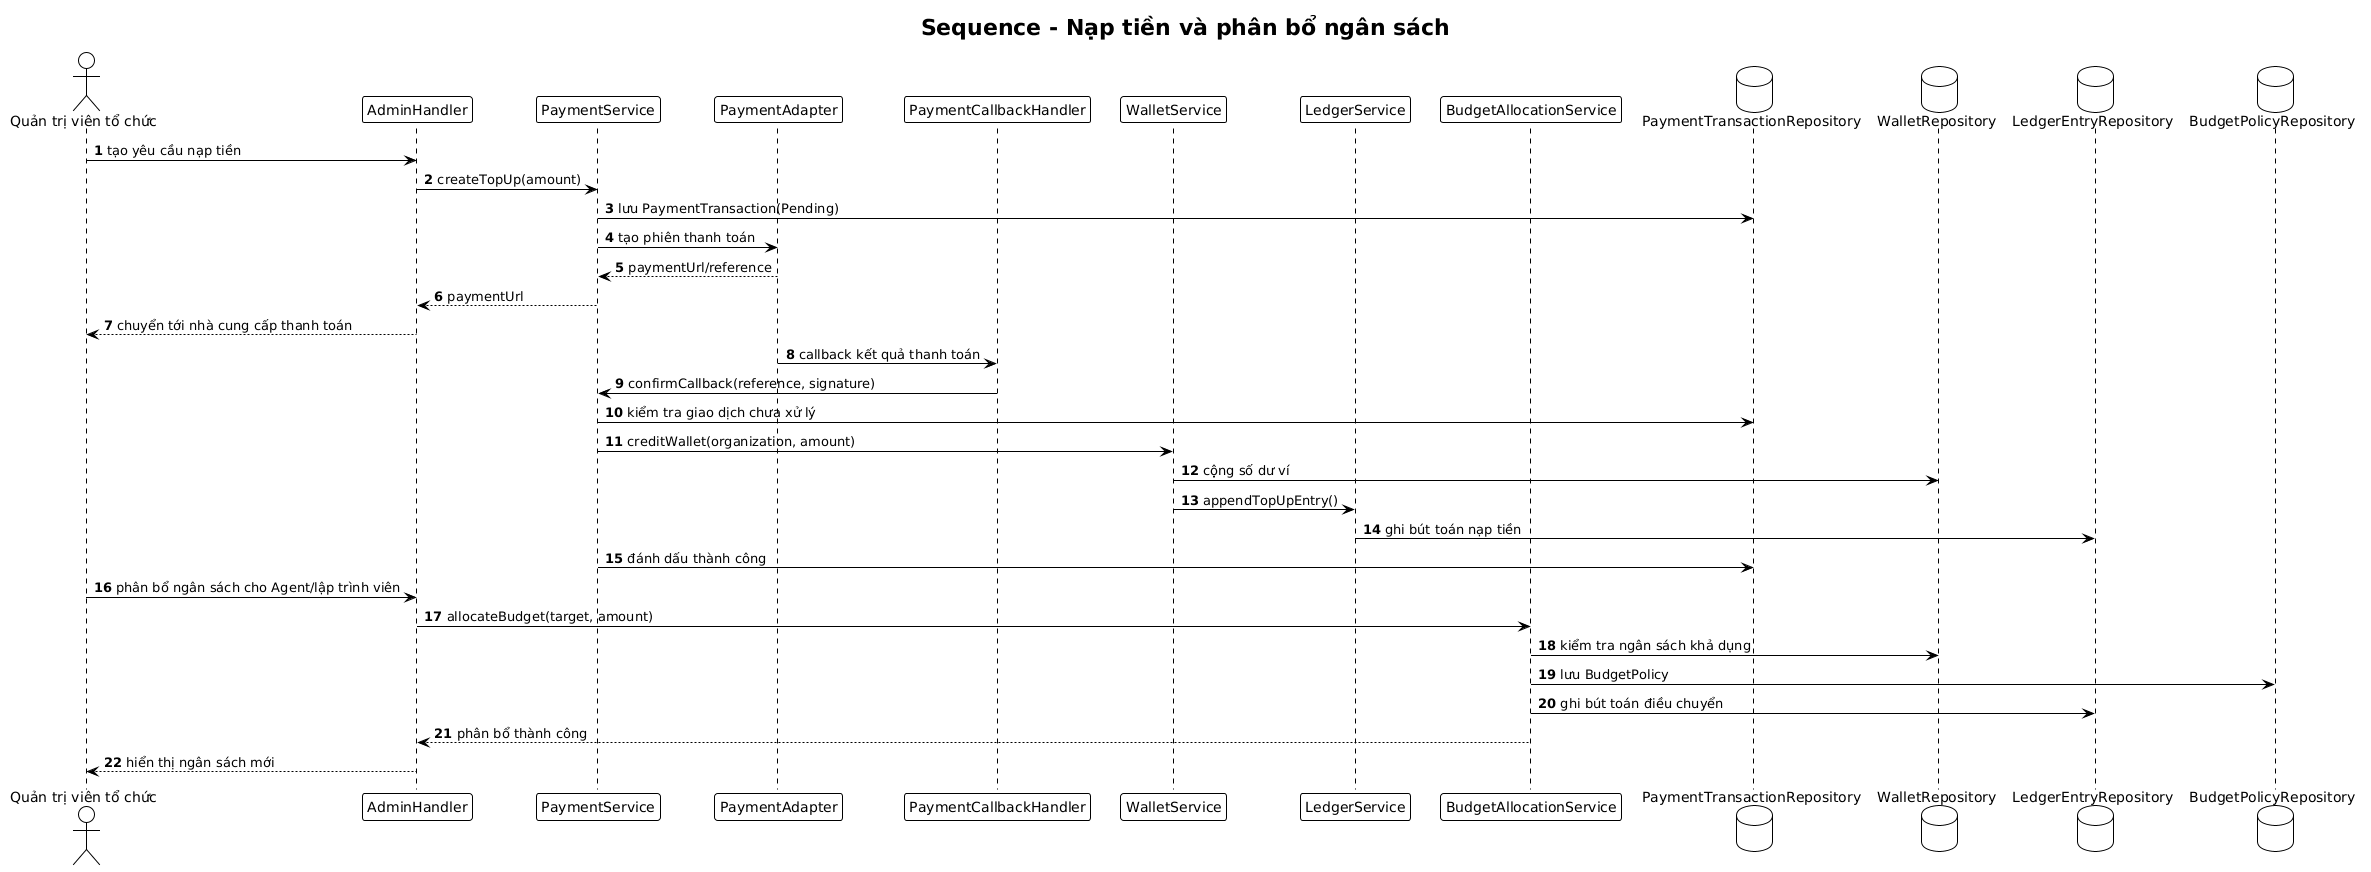

The diagram above was rendered by PlantUML. Its source (embedded in the PNG):
@startuml
!theme plain

title Sequence - Nạp tiền và phân bổ ngân sách

autonumber
skinparam shadowing false
skinparam defaultFontName "Arial"

actor "Quản trị viên tổ chức" as Admin
participant "AdminHandler" as Handler
participant "PaymentService" as Payment
participant "PaymentAdapter" as PaymentProvider
participant "PaymentCallbackHandler" as Callback
participant "WalletService" as Wallet
participant "LedgerService" as Ledger
participant "BudgetAllocationService" as Budget
database "PaymentTransactionRepository" as PaymentRepo
database "WalletRepository" as WalletRepo
database "LedgerEntryRepository" as LedgerRepo
database "BudgetPolicyRepository" as PolicyRepo

Admin -> Handler: tạo yêu cầu nạp tiền
Handler -> Payment: createTopUp(amount)
Payment -> PaymentRepo: lưu PaymentTransaction(Pending)
Payment -> PaymentProvider: tạo phiên thanh toán
PaymentProvider --> Payment: paymentUrl/reference
Payment --> Handler: paymentUrl
Handler --> Admin: chuyển tới nhà cung cấp thanh toán

PaymentProvider -> Callback: callback kết quả thanh toán
Callback -> Payment: confirmCallback(reference, signature)
Payment -> PaymentRepo: kiểm tra giao dịch chưa xử lý
Payment -> Wallet: creditWallet(organization, amount)
Wallet -> WalletRepo: cộng số dư ví
Wallet -> Ledger: appendTopUpEntry()
Ledger -> LedgerRepo: ghi bút toán nạp tiền
Payment -> PaymentRepo: đánh dấu thành công

Admin -> Handler: phân bổ ngân sách cho Agent/lập trình viên
Handler -> Budget: allocateBudget(target, amount)
Budget -> WalletRepo: kiểm tra ngân sách khả dụng
Budget -> PolicyRepo: lưu BudgetPolicy
Budget -> LedgerRepo: ghi bút toán điều chuyển
Budget --> Handler: phân bổ thành công
Handler --> Admin: hiển thị ngân sách mới

@enduml